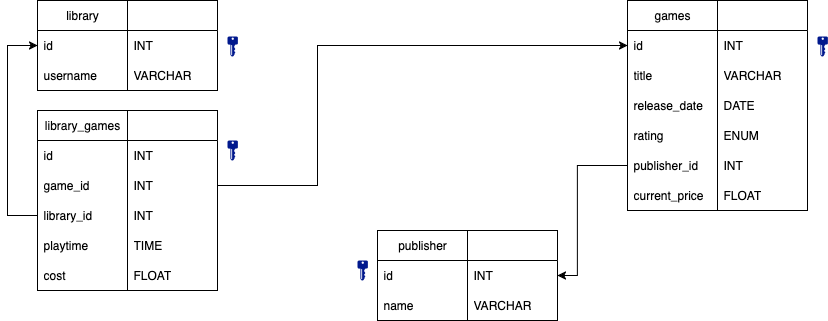

The diagram above was exported from draw.io. Its source (the exported page's mxGraphModel, read from the mxfile embedded in the PNG):
<mxGraphModel dx="1102" dy="585" grid="1" gridSize="10" guides="1" tooltips="1" connect="1" arrows="1" fold="1" page="1" pageScale="1" pageWidth="850" pageHeight="1100" math="0" shadow="0">
  <root>
    <mxCell id="0" />
    <mxCell id="1" parent="0" />
    <mxCell id="RCCYzoY8vhfOZgoc334c-11" value="games" style="swimlane;fontStyle=0;childLayout=stackLayout;horizontal=1;startSize=30;horizontalStack=0;resizeParent=1;resizeParentMax=0;resizeLast=0;collapsible=1;marginBottom=0;whiteSpace=wrap;html=1;" parent="1" vertex="1">
      <mxGeometry x="630" y="40" width="90" height="210" as="geometry" />
    </mxCell>
    <mxCell id="RCCYzoY8vhfOZgoc334c-12" value="id" style="text;strokeColor=none;fillColor=none;align=left;verticalAlign=middle;spacingLeft=4;spacingRight=4;overflow=hidden;points=[[0,0.5],[1,0.5]];portConstraint=eastwest;rotatable=0;whiteSpace=wrap;html=1;" parent="RCCYzoY8vhfOZgoc334c-11" vertex="1">
      <mxGeometry y="30" width="90" height="30" as="geometry" />
    </mxCell>
    <mxCell id="RCCYzoY8vhfOZgoc334c-13" value="title" style="text;strokeColor=none;fillColor=none;align=left;verticalAlign=middle;spacingLeft=4;spacingRight=4;overflow=hidden;points=[[0,0.5],[1,0.5]];portConstraint=eastwest;rotatable=0;whiteSpace=wrap;html=1;" parent="RCCYzoY8vhfOZgoc334c-11" vertex="1">
      <mxGeometry y="60" width="90" height="30" as="geometry" />
    </mxCell>
    <mxCell id="RCCYzoY8vhfOZgoc334c-14" value="release_date" style="text;strokeColor=none;fillColor=none;align=left;verticalAlign=middle;spacingLeft=4;spacingRight=4;overflow=hidden;points=[[0,0.5],[1,0.5]];portConstraint=eastwest;rotatable=0;whiteSpace=wrap;html=1;" parent="RCCYzoY8vhfOZgoc334c-11" vertex="1">
      <mxGeometry y="90" width="90" height="30" as="geometry" />
    </mxCell>
    <mxCell id="RCCYzoY8vhfOZgoc334c-26" value="rating" style="text;strokeColor=none;fillColor=none;align=left;verticalAlign=middle;spacingLeft=4;spacingRight=4;overflow=hidden;points=[[0,0.5],[1,0.5]];portConstraint=eastwest;rotatable=0;whiteSpace=wrap;html=1;" parent="RCCYzoY8vhfOZgoc334c-11" vertex="1">
      <mxGeometry y="120" width="90" height="30" as="geometry" />
    </mxCell>
    <mxCell id="ScuCUKyoXFor_bwJuqDH-14" value="publisher_id" style="text;strokeColor=none;fillColor=none;align=left;verticalAlign=middle;spacingLeft=4;spacingRight=4;overflow=hidden;points=[[0,0.5],[1,0.5]];portConstraint=eastwest;rotatable=0;whiteSpace=wrap;html=1;" parent="RCCYzoY8vhfOZgoc334c-11" vertex="1">
      <mxGeometry y="150" width="90" height="30" as="geometry" />
    </mxCell>
    <mxCell id="qd9CxQG6b7syR2OpVpN2-1" value="current_price&lt;span style=&quot;white-space: pre;&quot;&gt;&#09;&lt;/span&gt;" style="text;strokeColor=none;fillColor=none;align=left;verticalAlign=middle;spacingLeft=4;spacingRight=4;overflow=hidden;points=[[0,0.5],[1,0.5]];portConstraint=eastwest;rotatable=0;whiteSpace=wrap;html=1;" parent="RCCYzoY8vhfOZgoc334c-11" vertex="1">
      <mxGeometry y="180" width="90" height="30" as="geometry" />
    </mxCell>
    <mxCell id="RCCYzoY8vhfOZgoc334c-16" value="" style="swimlane;fontStyle=0;childLayout=stackLayout;horizontal=1;startSize=30;horizontalStack=0;resizeParent=1;resizeParentMax=0;resizeLast=0;collapsible=1;marginBottom=0;whiteSpace=wrap;html=1;" parent="1" vertex="1">
      <mxGeometry x="720" y="40" width="90" height="210" as="geometry" />
    </mxCell>
    <mxCell id="RCCYzoY8vhfOZgoc334c-17" value="INT" style="text;strokeColor=none;fillColor=none;align=left;verticalAlign=middle;spacingLeft=4;spacingRight=4;overflow=hidden;points=[[0,0.5],[1,0.5]];portConstraint=eastwest;rotatable=0;whiteSpace=wrap;html=1;" parent="RCCYzoY8vhfOZgoc334c-16" vertex="1">
      <mxGeometry y="30" width="90" height="30" as="geometry" />
    </mxCell>
    <mxCell id="RCCYzoY8vhfOZgoc334c-18" value="VARCHAR" style="text;strokeColor=none;fillColor=none;align=left;verticalAlign=middle;spacingLeft=4;spacingRight=4;overflow=hidden;points=[[0,0.5],[1,0.5]];portConstraint=eastwest;rotatable=0;whiteSpace=wrap;html=1;" parent="RCCYzoY8vhfOZgoc334c-16" vertex="1">
      <mxGeometry y="60" width="90" height="30" as="geometry" />
    </mxCell>
    <mxCell id="RCCYzoY8vhfOZgoc334c-19" value="DATE" style="text;strokeColor=none;fillColor=none;align=left;verticalAlign=middle;spacingLeft=4;spacingRight=4;overflow=hidden;points=[[0,0.5],[1,0.5]];portConstraint=eastwest;rotatable=0;whiteSpace=wrap;html=1;" parent="RCCYzoY8vhfOZgoc334c-16" vertex="1">
      <mxGeometry y="90" width="90" height="30" as="geometry" />
    </mxCell>
    <mxCell id="RCCYzoY8vhfOZgoc334c-27" value="ENUM" style="text;strokeColor=none;fillColor=none;align=left;verticalAlign=middle;spacingLeft=4;spacingRight=4;overflow=hidden;points=[[0,0.5],[1,0.5]];portConstraint=eastwest;rotatable=0;whiteSpace=wrap;html=1;" parent="RCCYzoY8vhfOZgoc334c-16" vertex="1">
      <mxGeometry y="120" width="90" height="30" as="geometry" />
    </mxCell>
    <mxCell id="ScuCUKyoXFor_bwJuqDH-15" value="INT" style="text;strokeColor=none;fillColor=none;align=left;verticalAlign=middle;spacingLeft=4;spacingRight=4;overflow=hidden;points=[[0,0.5],[1,0.5]];portConstraint=eastwest;rotatable=0;whiteSpace=wrap;html=1;" parent="RCCYzoY8vhfOZgoc334c-16" vertex="1">
      <mxGeometry y="150" width="90" height="30" as="geometry" />
    </mxCell>
    <mxCell id="qd9CxQG6b7syR2OpVpN2-2" value="FLOAT" style="text;strokeColor=none;fillColor=none;align=left;verticalAlign=middle;spacingLeft=4;spacingRight=4;overflow=hidden;points=[[0,0.5],[1,0.5]];portConstraint=eastwest;rotatable=0;whiteSpace=wrap;html=1;" parent="RCCYzoY8vhfOZgoc334c-16" vertex="1">
      <mxGeometry y="180" width="90" height="30" as="geometry" />
    </mxCell>
    <mxCell id="AHgeFnKxRa5H7Xqdu_WA-1" value="library" style="swimlane;fontStyle=0;childLayout=stackLayout;horizontal=1;startSize=30;horizontalStack=0;resizeParent=1;resizeParentMax=0;resizeLast=0;collapsible=1;marginBottom=0;whiteSpace=wrap;html=1;" parent="1" vertex="1">
      <mxGeometry x="40" y="40" width="90" height="90" as="geometry" />
    </mxCell>
    <mxCell id="AHgeFnKxRa5H7Xqdu_WA-2" value="id" style="text;strokeColor=none;fillColor=none;align=left;verticalAlign=middle;spacingLeft=4;spacingRight=4;overflow=hidden;points=[[0,0.5],[1,0.5]];portConstraint=eastwest;rotatable=0;whiteSpace=wrap;html=1;" parent="AHgeFnKxRa5H7Xqdu_WA-1" vertex="1">
      <mxGeometry y="30" width="90" height="30" as="geometry" />
    </mxCell>
    <mxCell id="ScuCUKyoXFor_bwJuqDH-26" value="username" style="text;strokeColor=none;fillColor=none;align=left;verticalAlign=middle;spacingLeft=4;spacingRight=4;overflow=hidden;points=[[0,0.5],[1,0.5]];portConstraint=eastwest;rotatable=0;whiteSpace=wrap;html=1;" parent="AHgeFnKxRa5H7Xqdu_WA-1" vertex="1">
      <mxGeometry y="60" width="90" height="30" as="geometry" />
    </mxCell>
    <mxCell id="AHgeFnKxRa5H7Xqdu_WA-6" value="" style="swimlane;fontStyle=0;childLayout=stackLayout;horizontal=1;startSize=30;horizontalStack=0;resizeParent=1;resizeParentMax=0;resizeLast=0;collapsible=1;marginBottom=0;whiteSpace=wrap;html=1;" parent="1" vertex="1">
      <mxGeometry x="130" y="40" width="90" height="90" as="geometry" />
    </mxCell>
    <mxCell id="AHgeFnKxRa5H7Xqdu_WA-7" value="INT" style="text;strokeColor=none;fillColor=none;align=left;verticalAlign=middle;spacingLeft=4;spacingRight=4;overflow=hidden;points=[[0,0.5],[1,0.5]];portConstraint=eastwest;rotatable=0;whiteSpace=wrap;html=1;" parent="AHgeFnKxRa5H7Xqdu_WA-6" vertex="1">
      <mxGeometry y="30" width="90" height="30" as="geometry" />
    </mxCell>
    <mxCell id="ScuCUKyoXFor_bwJuqDH-27" value="VARCHAR" style="text;strokeColor=none;fillColor=none;align=left;verticalAlign=middle;spacingLeft=4;spacingRight=4;overflow=hidden;points=[[0,0.5],[1,0.5]];portConstraint=eastwest;rotatable=0;whiteSpace=wrap;html=1;" parent="AHgeFnKxRa5H7Xqdu_WA-6" vertex="1">
      <mxGeometry y="60" width="90" height="30" as="geometry" />
    </mxCell>
    <mxCell id="AHgeFnKxRa5H7Xqdu_WA-11" value="" style="sketch=0;aspect=fixed;pointerEvents=1;shadow=0;dashed=0;html=1;strokeColor=none;labelPosition=center;verticalLabelPosition=bottom;verticalAlign=top;align=center;fillColor=#00188D;shape=mxgraph.mscae.enterprise.key_permissions" parent="1" vertex="1">
      <mxGeometry x="230" y="76" width="10.4" height="20" as="geometry" />
    </mxCell>
    <mxCell id="AHgeFnKxRa5H7Xqdu_WA-15" value="" style="sketch=0;aspect=fixed;pointerEvents=1;shadow=0;dashed=0;html=1;strokeColor=none;labelPosition=center;verticalLabelPosition=bottom;verticalAlign=top;align=center;fillColor=#00188D;shape=mxgraph.mscae.enterprise.key_permissions" parent="1" vertex="1">
      <mxGeometry x="820" y="76" width="10.4" height="20" as="geometry" />
    </mxCell>
    <mxCell id="AHgeFnKxRa5H7Xqdu_WA-17" value="" style="endArrow=classic;html=1;rounded=0;entryX=0;entryY=0.5;entryDx=0;entryDy=0;exitX=1;exitY=0.5;exitDx=0;exitDy=0;" parent="1" source="ScuCUKyoXFor_bwJuqDH-22" target="RCCYzoY8vhfOZgoc334c-12" edge="1">
      <mxGeometry width="50" height="50" relative="1" as="geometry">
        <mxPoint x="290" y="270" as="sourcePoint" />
        <mxPoint x="380" y="280" as="targetPoint" />
        <Array as="points">
          <mxPoint x="320" y="225" />
          <mxPoint x="320" y="85" />
        </Array>
      </mxGeometry>
    </mxCell>
    <mxCell id="ScuCUKyoXFor_bwJuqDH-6" value="publisher" style="swimlane;fontStyle=0;childLayout=stackLayout;horizontal=1;startSize=30;horizontalStack=0;resizeParent=1;resizeParentMax=0;resizeLast=0;collapsible=1;marginBottom=0;whiteSpace=wrap;html=1;" parent="1" vertex="1">
      <mxGeometry x="380" y="270" width="90" height="90" as="geometry" />
    </mxCell>
    <mxCell id="ScuCUKyoXFor_bwJuqDH-7" value="id" style="text;strokeColor=none;fillColor=none;align=left;verticalAlign=middle;spacingLeft=4;spacingRight=4;overflow=hidden;points=[[0,0.5],[1,0.5]];portConstraint=eastwest;rotatable=0;whiteSpace=wrap;html=1;" parent="ScuCUKyoXFor_bwJuqDH-6" vertex="1">
      <mxGeometry y="30" width="90" height="30" as="geometry" />
    </mxCell>
    <mxCell id="ScuCUKyoXFor_bwJuqDH-29" value="name" style="text;strokeColor=none;fillColor=none;align=left;verticalAlign=middle;spacingLeft=4;spacingRight=4;overflow=hidden;points=[[0,0.5],[1,0.5]];portConstraint=eastwest;rotatable=0;whiteSpace=wrap;html=1;" parent="ScuCUKyoXFor_bwJuqDH-6" vertex="1">
      <mxGeometry y="60" width="90" height="30" as="geometry" />
    </mxCell>
    <mxCell id="ScuCUKyoXFor_bwJuqDH-10" value="" style="swimlane;fontStyle=0;childLayout=stackLayout;horizontal=1;startSize=30;horizontalStack=0;resizeParent=1;resizeParentMax=0;resizeLast=0;collapsible=1;marginBottom=0;whiteSpace=wrap;html=1;" parent="1" vertex="1">
      <mxGeometry x="470" y="270" width="90" height="90" as="geometry" />
    </mxCell>
    <mxCell id="ScuCUKyoXFor_bwJuqDH-11" value="INT" style="text;strokeColor=none;fillColor=none;align=left;verticalAlign=middle;spacingLeft=4;spacingRight=4;overflow=hidden;points=[[0,0.5],[1,0.5]];portConstraint=eastwest;rotatable=0;whiteSpace=wrap;html=1;" parent="ScuCUKyoXFor_bwJuqDH-10" vertex="1">
      <mxGeometry y="30" width="90" height="30" as="geometry" />
    </mxCell>
    <mxCell id="ScuCUKyoXFor_bwJuqDH-30" value="VARCHAR" style="text;strokeColor=none;fillColor=none;align=left;verticalAlign=middle;spacingLeft=4;spacingRight=4;overflow=hidden;points=[[0,0.5],[1,0.5]];portConstraint=eastwest;rotatable=0;whiteSpace=wrap;html=1;" parent="ScuCUKyoXFor_bwJuqDH-10" vertex="1">
      <mxGeometry y="60" width="90" height="30" as="geometry" />
    </mxCell>
    <mxCell id="ScuCUKyoXFor_bwJuqDH-16" value="" style="endArrow=classic;html=1;rounded=0;entryX=1;entryY=0.5;entryDx=0;entryDy=0;exitX=0;exitY=0.5;exitDx=0;exitDy=0;" parent="1" source="ScuCUKyoXFor_bwJuqDH-14" target="ScuCUKyoXFor_bwJuqDH-11" edge="1">
      <mxGeometry width="50" height="50" relative="1" as="geometry">
        <mxPoint x="620" y="205" as="sourcePoint" />
        <mxPoint x="550" y="310" as="targetPoint" />
        <Array as="points">
          <mxPoint x="580" y="205" />
          <mxPoint x="580" y="315" />
        </Array>
      </mxGeometry>
    </mxCell>
    <mxCell id="ScuCUKyoXFor_bwJuqDH-17" value="library_games" style="swimlane;fontStyle=0;childLayout=stackLayout;horizontal=1;startSize=30;horizontalStack=0;resizeParent=1;resizeParentMax=0;resizeLast=0;collapsible=1;marginBottom=0;whiteSpace=wrap;html=1;" parent="1" vertex="1">
      <mxGeometry x="40" y="150" width="90" height="180" as="geometry" />
    </mxCell>
    <mxCell id="ScuCUKyoXFor_bwJuqDH-18" value="id" style="text;strokeColor=none;fillColor=none;align=left;verticalAlign=middle;spacingLeft=4;spacingRight=4;overflow=hidden;points=[[0,0.5],[1,0.5]];portConstraint=eastwest;rotatable=0;whiteSpace=wrap;html=1;" parent="ScuCUKyoXFor_bwJuqDH-17" vertex="1">
      <mxGeometry y="30" width="90" height="30" as="geometry" />
    </mxCell>
    <mxCell id="ScuCUKyoXFor_bwJuqDH-19" value="game_id" style="text;strokeColor=none;fillColor=none;align=left;verticalAlign=middle;spacingLeft=4;spacingRight=4;overflow=hidden;points=[[0,0.5],[1,0.5]];portConstraint=eastwest;rotatable=0;whiteSpace=wrap;html=1;" parent="ScuCUKyoXFor_bwJuqDH-17" vertex="1">
      <mxGeometry y="60" width="90" height="30" as="geometry" />
    </mxCell>
    <mxCell id="ScuCUKyoXFor_bwJuqDH-23" value="library_id" style="text;strokeColor=none;fillColor=none;align=left;verticalAlign=middle;spacingLeft=4;spacingRight=4;overflow=hidden;points=[[0,0.5],[1,0.5]];portConstraint=eastwest;rotatable=0;whiteSpace=wrap;html=1;" parent="ScuCUKyoXFor_bwJuqDH-17" vertex="1">
      <mxGeometry y="90" width="90" height="30" as="geometry" />
    </mxCell>
    <mxCell id="qd9CxQG6b7syR2OpVpN2-7" value="playtime&lt;span style=&quot;white-space: pre;&quot;&gt;&#09;&lt;/span&gt;" style="text;strokeColor=none;fillColor=none;align=left;verticalAlign=middle;spacingLeft=4;spacingRight=4;overflow=hidden;points=[[0,0.5],[1,0.5]];portConstraint=eastwest;rotatable=0;whiteSpace=wrap;html=1;" parent="ScuCUKyoXFor_bwJuqDH-17" vertex="1">
      <mxGeometry y="120" width="90" height="30" as="geometry" />
    </mxCell>
    <mxCell id="qd9CxQG6b7syR2OpVpN2-9" value="cost" style="text;strokeColor=none;fillColor=none;align=left;verticalAlign=middle;spacingLeft=4;spacingRight=4;overflow=hidden;points=[[0,0.5],[1,0.5]];portConstraint=eastwest;rotatable=0;whiteSpace=wrap;html=1;" parent="ScuCUKyoXFor_bwJuqDH-17" vertex="1">
      <mxGeometry y="150" width="90" height="30" as="geometry" />
    </mxCell>
    <mxCell id="ScuCUKyoXFor_bwJuqDH-20" value="" style="swimlane;fontStyle=0;childLayout=stackLayout;horizontal=1;startSize=30;horizontalStack=0;resizeParent=1;resizeParentMax=0;resizeLast=0;collapsible=1;marginBottom=0;whiteSpace=wrap;html=1;" parent="1" vertex="1">
      <mxGeometry x="130" y="150" width="90" height="180" as="geometry" />
    </mxCell>
    <mxCell id="ScuCUKyoXFor_bwJuqDH-21" value="INT" style="text;strokeColor=none;fillColor=none;align=left;verticalAlign=middle;spacingLeft=4;spacingRight=4;overflow=hidden;points=[[0,0.5],[1,0.5]];portConstraint=eastwest;rotatable=0;whiteSpace=wrap;html=1;" parent="ScuCUKyoXFor_bwJuqDH-20" vertex="1">
      <mxGeometry y="30" width="90" height="30" as="geometry" />
    </mxCell>
    <mxCell id="ScuCUKyoXFor_bwJuqDH-22" value="INT" style="text;strokeColor=none;fillColor=none;align=left;verticalAlign=middle;spacingLeft=4;spacingRight=4;overflow=hidden;points=[[0,0.5],[1,0.5]];portConstraint=eastwest;rotatable=0;whiteSpace=wrap;html=1;" parent="ScuCUKyoXFor_bwJuqDH-20" vertex="1">
      <mxGeometry y="60" width="90" height="30" as="geometry" />
    </mxCell>
    <mxCell id="ScuCUKyoXFor_bwJuqDH-24" value="INT" style="text;strokeColor=none;fillColor=none;align=left;verticalAlign=middle;spacingLeft=4;spacingRight=4;overflow=hidden;points=[[0,0.5],[1,0.5]];portConstraint=eastwest;rotatable=0;whiteSpace=wrap;html=1;" parent="ScuCUKyoXFor_bwJuqDH-20" vertex="1">
      <mxGeometry y="90" width="90" height="30" as="geometry" />
    </mxCell>
    <mxCell id="qd9CxQG6b7syR2OpVpN2-8" value="TIME" style="text;strokeColor=none;fillColor=none;align=left;verticalAlign=middle;spacingLeft=4;spacingRight=4;overflow=hidden;points=[[0,0.5],[1,0.5]];portConstraint=eastwest;rotatable=0;whiteSpace=wrap;html=1;" parent="ScuCUKyoXFor_bwJuqDH-20" vertex="1">
      <mxGeometry y="120" width="90" height="30" as="geometry" />
    </mxCell>
    <mxCell id="qd9CxQG6b7syR2OpVpN2-10" value="FLOAT" style="text;strokeColor=none;fillColor=none;align=left;verticalAlign=middle;spacingLeft=4;spacingRight=4;overflow=hidden;points=[[0,0.5],[1,0.5]];portConstraint=eastwest;rotatable=0;whiteSpace=wrap;html=1;" parent="ScuCUKyoXFor_bwJuqDH-20" vertex="1">
      <mxGeometry y="150" width="90" height="30" as="geometry" />
    </mxCell>
    <mxCell id="ScuCUKyoXFor_bwJuqDH-28" value="" style="sketch=0;aspect=fixed;pointerEvents=1;shadow=0;dashed=0;html=1;strokeColor=none;labelPosition=center;verticalLabelPosition=bottom;verticalAlign=top;align=center;fillColor=#00188D;shape=mxgraph.mscae.enterprise.key_permissions" parent="1" vertex="1">
      <mxGeometry x="230" y="180" width="10.4" height="20" as="geometry" />
    </mxCell>
    <mxCell id="ScuCUKyoXFor_bwJuqDH-31" value="" style="endArrow=classic;html=1;rounded=0;entryX=0;entryY=0.5;entryDx=0;entryDy=0;exitX=0;exitY=0.5;exitDx=0;exitDy=0;" parent="1" source="ScuCUKyoXFor_bwJuqDH-23" target="AHgeFnKxRa5H7Xqdu_WA-2" edge="1">
      <mxGeometry width="50" height="50" relative="1" as="geometry">
        <mxPoint x="20" y="300" as="sourcePoint" />
        <mxPoint x="10" y="100" as="targetPoint" />
        <Array as="points">
          <mxPoint x="10" y="255" />
          <mxPoint x="10" y="85" />
        </Array>
      </mxGeometry>
    </mxCell>
    <mxCell id="qd9CxQG6b7syR2OpVpN2-6" value="" style="sketch=0;aspect=fixed;pointerEvents=1;shadow=0;dashed=0;html=1;strokeColor=none;labelPosition=center;verticalLabelPosition=bottom;verticalAlign=top;align=center;fillColor=#00188D;shape=mxgraph.mscae.enterprise.key_permissions" parent="1" vertex="1">
      <mxGeometry x="360" y="300" width="10.4" height="20" as="geometry" />
    </mxCell>
  </root>
</mxGraphModel>